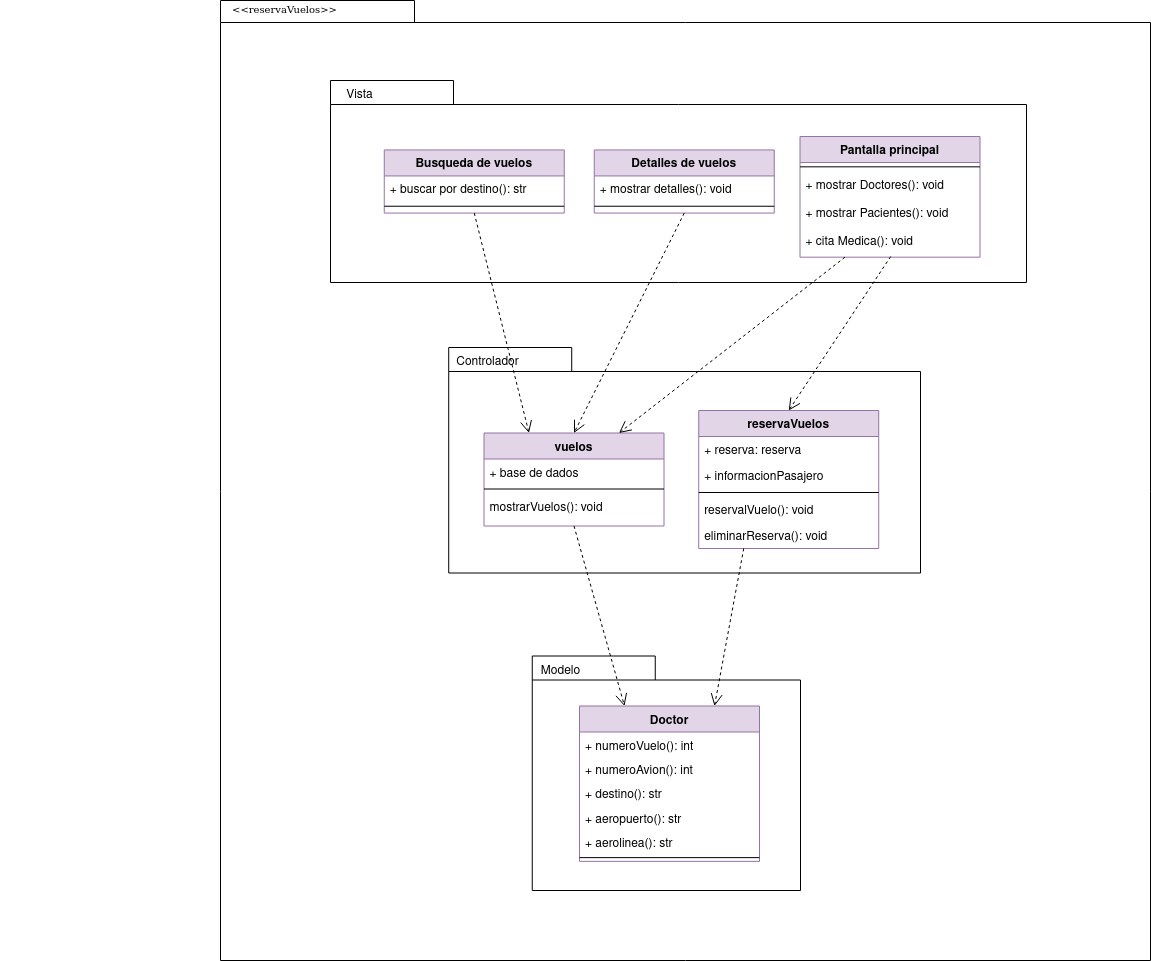

The diagram above was exported from draw.io. Its source (the exported page's mxGraphModel, read from the mxfile embedded in the PNG):
<mxGraphModel dx="939" dy="419" grid="1" gridSize="10" guides="1" tooltips="1" connect="1" arrows="1" fold="1" page="1" pageScale="1" pageWidth="850" pageHeight="1100" math="0" shadow="0">
  <root>
    <mxCell id="0" />
    <mxCell id="1" parent="0" />
    <mxCell id="j5EgcDldQqPCoBQfQ-vm-1" value="" style="shape=folder;fontStyle=1;spacingTop=10;tabWidth=194;tabHeight=22;tabPosition=left;html=1;rounded=0;shadow=0;comic=0;labelBackgroundColor=none;strokeWidth=1;fillColor=none;fontFamily=Verdana;fontSize=10;align=center;" vertex="1" parent="1">
      <mxGeometry x="260" y="60" width="930" height="960" as="geometry" />
    </mxCell>
    <mxCell id="j5EgcDldQqPCoBQfQ-vm-2" value="" style="group;fillColor=none;" vertex="1" connectable="0" parent="1">
      <mxGeometry x="40" y="140" width="1086" height="810" as="geometry" />
    </mxCell>
    <mxCell id="j5EgcDldQqPCoBQfQ-vm-3" value="" style="shape=folder;fontStyle=1;spacingTop=10;tabWidth=123;tabHeight=24;tabPosition=left;html=1;rounded=0;shadow=0;comic=0;labelBackgroundColor=none;strokeWidth=1;fontFamily=Verdana;fontSize=10;align=center;" vertex="1" parent="j5EgcDldQqPCoBQfQ-vm-2">
      <mxGeometry x="330" width="696" height="202" as="geometry" />
    </mxCell>
    <mxCell id="j5EgcDldQqPCoBQfQ-vm-4" value="Busqueda de vuelos" style="swimlane;fontStyle=1;align=center;verticalAlign=top;childLayout=stackLayout;horizontal=1;startSize=26;horizontalStack=0;resizeParent=1;resizeLast=0;collapsible=1;marginBottom=0;rounded=0;shadow=0;strokeWidth=1;fillColor=#e1d5e7;strokeColor=#9673a6;" vertex="1" parent="j5EgcDldQqPCoBQfQ-vm-2">
      <mxGeometry x="383.75" y="69.44086666666665" width="180" height="63.12499999999999" as="geometry">
        <mxRectangle x="230" y="140" width="160" height="26" as="alternateBounds" />
      </mxGeometry>
    </mxCell>
    <mxCell id="j5EgcDldQqPCoBQfQ-vm-5" value="+ buscar por destino(): str" style="text;align=left;verticalAlign=top;spacingLeft=4;spacingRight=4;overflow=hidden;rotatable=0;points=[[0,0.5],[1,0.5]];portConstraint=eastwest;" vertex="1" parent="j5EgcDldQqPCoBQfQ-vm-4">
      <mxGeometry y="26" width="180" height="26.259999999999998" as="geometry" />
    </mxCell>
    <mxCell id="j5EgcDldQqPCoBQfQ-vm-6" value="" style="line;html=1;strokeWidth=1;align=left;verticalAlign=middle;spacingTop=-1;spacingLeft=3;spacingRight=3;rotatable=0;labelPosition=right;points=[];portConstraint=eastwest;" vertex="1" parent="j5EgcDldQqPCoBQfQ-vm-4">
      <mxGeometry y="52.26" width="180" height="8.079999999999998" as="geometry" />
    </mxCell>
    <mxCell id="j5EgcDldQqPCoBQfQ-vm-7" value="Detalles de vuelos" style="swimlane;fontStyle=1;align=center;verticalAlign=top;childLayout=stackLayout;horizontal=1;startSize=26;horizontalStack=0;resizeParent=1;resizeLast=0;collapsible=1;marginBottom=0;rounded=0;shadow=0;strokeWidth=1;fillColor=#e1d5e7;strokeColor=#9673a6;" vertex="1" parent="j5EgcDldQqPCoBQfQ-vm-2">
      <mxGeometry x="593.75" y="69.44086666666665" width="180" height="63.12499999999999" as="geometry">
        <mxRectangle x="230" y="140" width="160" height="26" as="alternateBounds" />
      </mxGeometry>
    </mxCell>
    <mxCell id="j5EgcDldQqPCoBQfQ-vm-8" value="+ mostrar detalles(): void" style="text;align=left;verticalAlign=top;spacingLeft=4;spacingRight=4;overflow=hidden;rotatable=0;points=[[0,0.5],[1,0.5]];portConstraint=eastwest;" vertex="1" parent="j5EgcDldQqPCoBQfQ-vm-7">
      <mxGeometry y="26" width="180" height="26.259999999999998" as="geometry" />
    </mxCell>
    <mxCell id="j5EgcDldQqPCoBQfQ-vm-9" value="" style="line;html=1;strokeWidth=1;align=left;verticalAlign=middle;spacingTop=-1;spacingLeft=3;spacingRight=3;rotatable=0;labelPosition=right;points=[];portConstraint=eastwest;" vertex="1" parent="j5EgcDldQqPCoBQfQ-vm-7">
      <mxGeometry y="52.26" width="180" height="8.079999999999998" as="geometry" />
    </mxCell>
    <mxCell id="j5EgcDldQqPCoBQfQ-vm-16" value="Vista" style="text;html=1;align=center;verticalAlign=middle;resizable=0;points=[];autosize=1;strokeColor=none;fillColor=none;" vertex="1" parent="j5EgcDldQqPCoBQfQ-vm-2">
      <mxGeometry x="333.75" width="50" height="30" as="geometry" />
    </mxCell>
    <mxCell id="j5EgcDldQqPCoBQfQ-vm-17" value="Pantalla principal" style="swimlane;fontStyle=1;align=center;verticalAlign=top;childLayout=stackLayout;horizontal=1;startSize=26;horizontalStack=0;resizeParent=1;resizeLast=0;collapsible=1;marginBottom=0;rounded=0;shadow=0;strokeWidth=1;fillColor=#e1d5e7;strokeColor=#9673a6;" vertex="1" parent="j5EgcDldQqPCoBQfQ-vm-2">
      <mxGeometry x="799.5" y="56.02133333333333" width="180" height="120.66133333333333" as="geometry">
        <mxRectangle x="230" y="140" width="160" height="26" as="alternateBounds" />
      </mxGeometry>
    </mxCell>
    <mxCell id="j5EgcDldQqPCoBQfQ-vm-18" value="" style="line;html=1;strokeWidth=1;align=left;verticalAlign=middle;spacingTop=-1;spacingLeft=3;spacingRight=3;rotatable=0;labelPosition=right;points=[];portConstraint=eastwest;" vertex="1" parent="j5EgcDldQqPCoBQfQ-vm-17">
      <mxGeometry y="26" width="180" height="8.618666666666666" as="geometry" />
    </mxCell>
    <mxCell id="j5EgcDldQqPCoBQfQ-vm-19" value="+ mostrar Doctores(): void" style="text;align=left;verticalAlign=top;spacingLeft=4;spacingRight=4;overflow=hidden;rotatable=0;points=[[0,0.5],[1,0.5]];portConstraint=eastwest;rounded=0;shadow=0;html=0;" vertex="1" parent="j5EgcDldQqPCoBQfQ-vm-17">
      <mxGeometry y="34.61866666666667" width="180" height="28.010666666666665" as="geometry" />
    </mxCell>
    <mxCell id="j5EgcDldQqPCoBQfQ-vm-20" value="+ mostrar Pacientes(): void" style="text;align=left;verticalAlign=top;spacingLeft=4;spacingRight=4;overflow=hidden;rotatable=0;points=[[0,0.5],[1,0.5]];portConstraint=eastwest;rounded=0;shadow=0;html=0;" vertex="1" parent="j5EgcDldQqPCoBQfQ-vm-17">
      <mxGeometry y="62.629333333333335" width="180" height="28.010666666666665" as="geometry" />
    </mxCell>
    <mxCell id="j5EgcDldQqPCoBQfQ-vm-21" value="+ cita Medica(): void" style="text;align=left;verticalAlign=top;spacingLeft=4;spacingRight=4;overflow=hidden;rotatable=0;points=[[0,0.5],[1,0.5]];portConstraint=eastwest;rounded=0;shadow=0;html=0;" vertex="1" parent="j5EgcDldQqPCoBQfQ-vm-17">
      <mxGeometry y="90.64" width="180" height="28.010666666666665" as="geometry" />
    </mxCell>
    <mxCell id="j5EgcDldQqPCoBQfQ-vm-22" value="" style="shape=folder;fontStyle=1;spacingTop=10;tabWidth=123;tabHeight=24;tabPosition=left;html=1;rounded=0;shadow=0;comic=0;labelBackgroundColor=none;strokeColor=#000000;strokeWidth=1;fillColor=#ffffff;fontFamily=Verdana;fontSize=10;fontColor=#000000;align=center;" vertex="1" parent="j5EgcDldQqPCoBQfQ-vm-2">
      <mxGeometry x="531.75" y="575.5" width="268.25" height="234.5" as="geometry" />
    </mxCell>
    <mxCell id="j5EgcDldQqPCoBQfQ-vm-23" value="" style="shape=folder;fontStyle=1;spacingTop=10;tabWidth=123;tabHeight=24;tabPosition=left;html=1;rounded=0;shadow=0;comic=0;labelBackgroundColor=none;strokeWidth=1;fontFamily=Verdana;fontSize=10;align=center;" vertex="1" parent="j5EgcDldQqPCoBQfQ-vm-2">
      <mxGeometry x="448.23" y="267" width="471.77" height="225.5" as="geometry" />
    </mxCell>
    <mxCell id="j5EgcDldQqPCoBQfQ-vm-25" value="vuelos" style="swimlane;fontStyle=1;align=center;verticalAlign=top;childLayout=stackLayout;horizontal=1;startSize=26;horizontalStack=0;resizeParent=1;resizeLast=0;collapsible=1;marginBottom=0;rounded=0;shadow=0;strokeWidth=1;fillColor=#e1d5e7;strokeColor=#9673a6;" vertex="1" parent="j5EgcDldQqPCoBQfQ-vm-2">
      <mxGeometry x="483.5" y="352.5" width="180" height="93" as="geometry">
        <mxRectangle x="230" y="140" width="160" height="26" as="alternateBounds" />
      </mxGeometry>
    </mxCell>
    <mxCell id="j5EgcDldQqPCoBQfQ-vm-26" value="+ base de dados" style="text;align=left;verticalAlign=top;spacingLeft=4;spacingRight=4;overflow=hidden;rotatable=0;points=[[0,0.5],[1,0.5]];portConstraint=eastwest;" vertex="1" parent="j5EgcDldQqPCoBQfQ-vm-25">
      <mxGeometry y="26" width="180" height="26" as="geometry" />
    </mxCell>
    <mxCell id="j5EgcDldQqPCoBQfQ-vm-27" value="" style="line;html=1;strokeWidth=1;align=left;verticalAlign=middle;spacingTop=-1;spacingLeft=3;spacingRight=3;rotatable=0;labelPosition=right;points=[];portConstraint=eastwest;" vertex="1" parent="j5EgcDldQqPCoBQfQ-vm-25">
      <mxGeometry y="52" width="180" height="8" as="geometry" />
    </mxCell>
    <mxCell id="j5EgcDldQqPCoBQfQ-vm-28" value="mostrarVuelos(): void" style="text;align=left;verticalAlign=top;spacingLeft=4;spacingRight=4;overflow=hidden;rotatable=0;points=[[0,0.5],[1,0.5]];portConstraint=eastwest;rounded=0;shadow=0;html=0;" vertex="1" parent="j5EgcDldQqPCoBQfQ-vm-25">
      <mxGeometry y="60" width="180" height="26" as="geometry" />
    </mxCell>
    <mxCell id="j5EgcDldQqPCoBQfQ-vm-35" value="Controlador" style="text;html=1;align=center;verticalAlign=middle;resizable=0;points=[];autosize=1;strokeColor=none;fillColor=none;" vertex="1" parent="j5EgcDldQqPCoBQfQ-vm-2">
      <mxGeometry x="441.75" y="267" width="90" height="30" as="geometry" />
    </mxCell>
    <mxCell id="j5EgcDldQqPCoBQfQ-vm-36" style="edgeStyle=none;rounded=0;html=1;dashed=1;labelBackgroundColor=none;startFill=0;endArrow=open;endFill=0;endSize=10;fontFamily=Verdana;fontSize=10;entryX=0.5;entryY=0;entryDx=0;entryDy=0;exitX=0.5;exitY=1;exitDx=0;exitDy=0;" edge="1" parent="j5EgcDldQqPCoBQfQ-vm-2" source="j5EgcDldQqPCoBQfQ-vm-7" target="j5EgcDldQqPCoBQfQ-vm-25">
      <mxGeometry relative="1" as="geometry">
        <mxPoint x="513.5" y="111.05000000000001" as="sourcePoint" />
        <mxPoint x="774.5" y="335.04999999999995" as="targetPoint" />
      </mxGeometry>
    </mxCell>
    <mxCell id="j5EgcDldQqPCoBQfQ-vm-37" style="edgeStyle=none;rounded=0;html=1;dashed=1;labelBackgroundColor=none;startFill=0;endArrow=open;endFill=0;endSize=10;fontFamily=Verdana;fontSize=10;entryX=0.25;entryY=0;exitX=0.5;exitY=1;exitDx=0;exitDy=0;entryDx=0;entryDy=0;" edge="1" parent="j5EgcDldQqPCoBQfQ-vm-2" source="j5EgcDldQqPCoBQfQ-vm-4" target="j5EgcDldQqPCoBQfQ-vm-25">
      <mxGeometry relative="1" as="geometry">
        <mxPoint x="433.49694251892925" y="195.5" as="sourcePoint" />
        <mxPoint x="493.4540000000002" y="254.26999999999998" as="targetPoint" />
      </mxGeometry>
    </mxCell>
    <mxCell id="j5EgcDldQqPCoBQfQ-vm-38" style="edgeStyle=none;rounded=0;html=1;dashed=1;labelBackgroundColor=none;startFill=0;endArrow=open;endFill=0;endSize=10;fontFamily=Verdana;fontSize=10;entryX=0.75;entryY=0;entryDx=0;entryDy=0;exitX=0.25;exitY=1;exitDx=0;exitDy=0;" edge="1" parent="j5EgcDldQqPCoBQfQ-vm-2" source="j5EgcDldQqPCoBQfQ-vm-17" target="j5EgcDldQqPCoBQfQ-vm-25">
      <mxGeometry relative="1" as="geometry">
        <mxPoint x="760" y="160" as="sourcePoint" />
        <mxPoint x="879.5" y="359.5" as="targetPoint" />
      </mxGeometry>
    </mxCell>
    <mxCell id="j5EgcDldQqPCoBQfQ-vm-42" value="Doctor" style="swimlane;fontStyle=1;align=center;verticalAlign=top;childLayout=stackLayout;horizontal=1;startSize=26;horizontalStack=0;resizeParent=1;resizeLast=0;collapsible=1;marginBottom=0;rounded=0;shadow=0;strokeWidth=1;fillColor=#e1d5e7;strokeColor=#9673a6;" vertex="1" parent="j5EgcDldQqPCoBQfQ-vm-2">
      <mxGeometry x="579" y="625.5" width="180" height="155.375" as="geometry">
        <mxRectangle x="230" y="140" width="160" height="26" as="alternateBounds" />
      </mxGeometry>
    </mxCell>
    <mxCell id="j5EgcDldQqPCoBQfQ-vm-43" value="+ numeroVuelo(): int" style="text;align=left;verticalAlign=top;spacingLeft=4;spacingRight=4;overflow=hidden;rotatable=0;points=[[0,0.5],[1,0.5]];portConstraint=eastwest;" vertex="1" parent="j5EgcDldQqPCoBQfQ-vm-42">
      <mxGeometry y="26" width="180" height="24.375" as="geometry" />
    </mxCell>
    <mxCell id="j5EgcDldQqPCoBQfQ-vm-44" value="+ numeroAvion(): int" style="text;align=left;verticalAlign=top;spacingLeft=4;spacingRight=4;overflow=hidden;rotatable=0;points=[[0,0.5],[1,0.5]];portConstraint=eastwest;" vertex="1" parent="j5EgcDldQqPCoBQfQ-vm-42">
      <mxGeometry y="50.375" width="180" height="24.375" as="geometry" />
    </mxCell>
    <mxCell id="j5EgcDldQqPCoBQfQ-vm-45" value="+ destino(): str" style="text;align=left;verticalAlign=top;spacingLeft=4;spacingRight=4;overflow=hidden;rotatable=0;points=[[0,0.5],[1,0.5]];portConstraint=eastwest;" vertex="1" parent="j5EgcDldQqPCoBQfQ-vm-42">
      <mxGeometry y="74.75" width="180" height="24.375" as="geometry" />
    </mxCell>
    <mxCell id="j5EgcDldQqPCoBQfQ-vm-46" value="+ aeropuerto(): str" style="text;align=left;verticalAlign=top;spacingLeft=4;spacingRight=4;overflow=hidden;rotatable=0;points=[[0,0.5],[1,0.5]];portConstraint=eastwest;" vertex="1" parent="j5EgcDldQqPCoBQfQ-vm-42">
      <mxGeometry y="99.125" width="180" height="24.375" as="geometry" />
    </mxCell>
    <mxCell id="j5EgcDldQqPCoBQfQ-vm-47" value="+ aerolinea(): str" style="text;align=left;verticalAlign=top;spacingLeft=4;spacingRight=4;overflow=hidden;rotatable=0;points=[[0,0.5],[1,0.5]];portConstraint=eastwest;" vertex="1" parent="j5EgcDldQqPCoBQfQ-vm-42">
      <mxGeometry y="123.5" width="180" height="24.375" as="geometry" />
    </mxCell>
    <mxCell id="j5EgcDldQqPCoBQfQ-vm-48" value="" style="line;html=1;strokeWidth=1;align=left;verticalAlign=middle;spacingTop=-1;spacingLeft=3;spacingRight=3;rotatable=0;labelPosition=right;points=[];portConstraint=eastwest;" vertex="1" parent="j5EgcDldQqPCoBQfQ-vm-42">
      <mxGeometry y="147.875" width="180" height="7.5" as="geometry" />
    </mxCell>
    <mxCell id="j5EgcDldQqPCoBQfQ-vm-56" style="edgeStyle=none;rounded=0;html=1;dashed=1;labelBackgroundColor=none;startFill=0;endArrow=open;endFill=0;endSize=10;fontFamily=Verdana;fontSize=10;entryX=0.25;entryY=0;exitX=0.5;exitY=1;exitDx=0;exitDy=0;entryDx=0;entryDy=0;" edge="1" parent="j5EgcDldQqPCoBQfQ-vm-2" source="j5EgcDldQqPCoBQfQ-vm-25" target="j5EgcDldQqPCoBQfQ-vm-42">
      <mxGeometry relative="1" as="geometry">
        <mxPoint x="661.2281765195671" y="491" as="sourcePoint" />
        <mxPoint x="593.4960000000001" y="552.0799999999999" as="targetPoint" />
      </mxGeometry>
    </mxCell>
    <mxCell id="j5EgcDldQqPCoBQfQ-vm-57" value="Modelo" style="text;html=1;align=center;verticalAlign=middle;resizable=0;points=[];autosize=1;strokeColor=none;fillColor=none;" vertex="1" parent="j5EgcDldQqPCoBQfQ-vm-2">
      <mxGeometry x="529.5" y="575.5" width="60" height="30" as="geometry" />
    </mxCell>
    <mxCell id="j5EgcDldQqPCoBQfQ-vm-58" value="reservaVuelos" style="swimlane;fontStyle=1;align=center;verticalAlign=top;childLayout=stackLayout;horizontal=1;startSize=26;horizontalStack=0;resizeParent=1;resizeLast=0;collapsible=1;marginBottom=0;rounded=0;shadow=0;strokeWidth=1;fillColor=#e1d5e7;strokeColor=#9673a6;" vertex="1" parent="j5EgcDldQqPCoBQfQ-vm-2">
      <mxGeometry x="698.23" y="330" width="180" height="138" as="geometry">
        <mxRectangle x="230" y="140" width="160" height="26" as="alternateBounds" />
      </mxGeometry>
    </mxCell>
    <mxCell id="j5EgcDldQqPCoBQfQ-vm-59" value="+ reserva: reserva" style="text;align=left;verticalAlign=top;spacingLeft=4;spacingRight=4;overflow=hidden;rotatable=0;points=[[0,0.5],[1,0.5]];portConstraint=eastwest;" vertex="1" parent="j5EgcDldQqPCoBQfQ-vm-58">
      <mxGeometry y="26" width="180" height="26" as="geometry" />
    </mxCell>
    <mxCell id="j5EgcDldQqPCoBQfQ-vm-66" value="+ informacionPasajero" style="text;align=left;verticalAlign=top;spacingLeft=4;spacingRight=4;overflow=hidden;rotatable=0;points=[[0,0.5],[1,0.5]];portConstraint=eastwest;" vertex="1" parent="j5EgcDldQqPCoBQfQ-vm-58">
      <mxGeometry y="52" width="180" height="26" as="geometry" />
    </mxCell>
    <mxCell id="j5EgcDldQqPCoBQfQ-vm-60" value="" style="line;html=1;strokeWidth=1;align=left;verticalAlign=middle;spacingTop=-1;spacingLeft=3;spacingRight=3;rotatable=0;labelPosition=right;points=[];portConstraint=eastwest;" vertex="1" parent="j5EgcDldQqPCoBQfQ-vm-58">
      <mxGeometry y="78" width="180" height="8" as="geometry" />
    </mxCell>
    <mxCell id="j5EgcDldQqPCoBQfQ-vm-61" value="reservalVuelo(): void" style="text;align=left;verticalAlign=top;spacingLeft=4;spacingRight=4;overflow=hidden;rotatable=0;points=[[0,0.5],[1,0.5]];portConstraint=eastwest;rounded=0;shadow=0;html=0;" vertex="1" parent="j5EgcDldQqPCoBQfQ-vm-58">
      <mxGeometry y="86" width="180" height="26" as="geometry" />
    </mxCell>
    <mxCell id="j5EgcDldQqPCoBQfQ-vm-62" value="eliminarReserva(): void" style="text;align=left;verticalAlign=top;spacingLeft=4;spacingRight=4;overflow=hidden;rotatable=0;points=[[0,0.5],[1,0.5]];portConstraint=eastwest;rounded=0;shadow=0;html=0;" vertex="1" parent="j5EgcDldQqPCoBQfQ-vm-58">
      <mxGeometry y="112" width="180" height="26" as="geometry" />
    </mxCell>
    <mxCell id="j5EgcDldQqPCoBQfQ-vm-63" style="edgeStyle=none;rounded=0;html=1;dashed=1;labelBackgroundColor=none;startFill=0;endArrow=open;endFill=0;endSize=10;fontFamily=Verdana;fontSize=10;entryX=0.5;entryY=0;entryDx=0;entryDy=0;exitX=0.504;exitY=1.047;exitDx=0;exitDy=0;exitPerimeter=0;" edge="1" parent="j5EgcDldQqPCoBQfQ-vm-2" source="j5EgcDldQqPCoBQfQ-vm-21" target="j5EgcDldQqPCoBQfQ-vm-58">
      <mxGeometry relative="1" as="geometry">
        <mxPoint x="741" y="173" as="sourcePoint" />
        <mxPoint x="866" y="346" as="targetPoint" />
      </mxGeometry>
    </mxCell>
    <mxCell id="j5EgcDldQqPCoBQfQ-vm-64" style="edgeStyle=none;rounded=0;html=1;dashed=1;labelBackgroundColor=none;startFill=0;endArrow=open;endFill=0;endSize=10;fontFamily=Verdana;fontSize=10;entryX=0.75;entryY=0;exitX=0.25;exitY=1;exitDx=0;exitDy=0;entryDx=0;entryDy=0;" edge="1" parent="j5EgcDldQqPCoBQfQ-vm-2" source="j5EgcDldQqPCoBQfQ-vm-58" target="j5EgcDldQqPCoBQfQ-vm-42">
      <mxGeometry relative="1" as="geometry">
        <mxPoint x="579" y="463" as="sourcePoint" />
        <mxPoint x="634" y="636" as="targetPoint" />
      </mxGeometry>
    </mxCell>
    <mxCell id="j5EgcDldQqPCoBQfQ-vm-24" value="&amp;lt;&amp;lt;reservaVuelos&amp;gt;&amp;gt;" style="text;html=1;align=left;verticalAlign=top;spacingTop=-4;fontSize=10;fontFamily=Verdana" vertex="1" parent="1">
      <mxGeometry x="270" y="60" width="130" height="20" as="geometry" />
    </mxCell>
  </root>
</mxGraphModel>